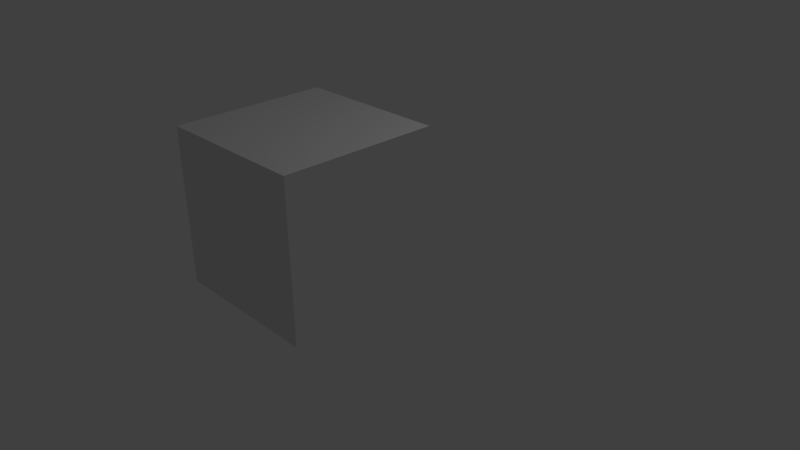 # Source: SimplePaperWithBone.blend  (saved by Blender 2.65.0; exported with 4.5.12 LTS)
import bpy
from mathutils import Matrix  # noqa: F401  (used for matrix-valued properties, if any)

bpy.ops.wm.read_factory_settings(use_empty=True)
scene = bpy.context.scene
scene.name = 'Scene'

# ---- collections
col_collection_1 = bpy.data.collections.new('Collection 1'); scene.collection.children.link(col_collection_1)

# ---- materials (node trees are filled in below, after node groups)
mat_material = bpy.data.materials.new('Material')
mat_material.alpha_threshold = 0.0
mat_material.use_transparent_shadow = False
mat_material.roughness = 0.5
mat_material.line_color = (0.0, 0.0, 0.0, 1.0)

# ---- material node trees

# ---- world
world_world = bpy.data.worlds.new('World'); scene.world = world_world
world_world.color = (0.05088, 0.05088, 0.05088)
world_world.use_sun_shadow = False
world_world.sun_shadow_jitter_overblur = 0.0
world_world.cycles.sampling_method = 'MANUAL'
world_world.cycles.sample_map_resolution = 256

# ---- cameras
cam_camera = bpy.data.cameras.new('Camera')
cam_camera.clip_end = 100.0
cam_camera.lens = 35.0
cam_camera.sensor_width = 32.0
cam_camera.sensor_height = 18.0
cam_camera.ortho_scale = 7.314
cam_camera.dof.focus_distance = 0.0
cam_camera.dof.aperture_fstop = 128.0

# ---- lights
light_lamp = bpy.data.lights.new('Lamp', 'POINT')
light_lamp.transmission_factor = 0.0
light_lamp.cutoff_distance = 30.0
light_lamp.energy = 100.0
light_lamp.shadow_buffer_clip_start = 1.001
light_lamp.shadow_soft_size = 0.1
light_lamp.shadow_maximum_resolution = 0.006
light_lamp.use_absolute_resolution = True
light_lamp.cycles.use_multiple_importance_sampling = False

# ---- meshes
me_cube = bpy.data.meshes.new('Cube')
me_cube.from_pydata([(1.0, -2.0, 0.0), (-1.0, -2.0, 0.0), (1.0, -5.364e-07, 2.0), (1.0, -2.0, 2.0), (-1.0, -2.0, 2.0), (-1.0, 0.0, 2.0)], [], [(2, 5, 4, 3), (0, 3, 4, 1)])
me_cube.materials.append(mat_material)
me_cube.use_remesh_preserve_volume = False
me_cube.use_remesh_preserve_attributes = False
me_cube.use_mirror_vertex_groups = False
me_cube.update()
arm_armature = bpy.data.armatures.new('Armature')  # bones are not reproduced

# ---- objects
ob_armature = bpy.data.objects.new('Armature', arm_armature)
ob_cube = bpy.data.objects.new('Cube', me_cube)
ob_lamp = bpy.data.objects.new('Lamp', light_lamp)
ob_camera = bpy.data.objects.new('Camera', cam_camera)

# ---- transforms, parenting, visibility, modifiers, constraints
ob_armature.location = (3.454e-16, 0.01928, 1.555)
ob_armature.lineart.crease_threshold = 0.0
ob_cube.parent = ob_armature
ob_cube.matrix_parent_inverse = Matrix(((1.0, 0.0, 0.0, -3.454e-16), (0.0, 1.0, 9.313e-10, -0.01928), (0.0, 0.0, 1.0, -1.555), (0.0, 0.0, 0.0, 1.0)))
ob_cube.location = (0.0, 0.0, 0.0)
ob_cube.lock_rotations_4d = False
ob_cube.empty_display_type = 'ARROWS'
ob_cube.lineart.crease_threshold = 0.0
_vg = ob_cube.vertex_groups.new(name='Bone')
for _i, _w in zip([0, 1, 2, 3, 4, 5], [0.0, 0.0, 0.0, 0.0, 0.04746, 0.0]): _vg.add([_i], _w, 'REPLACE')
_vg = ob_cube.vertex_groups.new(name='Bone.001')
for _i, _w in zip([0, 1, 2, 3, 4, 5], [0.0, 0.0, 1.0, 1.0, 1.0, 1.0]): _vg.add([_i], _w, 'REPLACE')
_vg = ob_cube.vertex_groups.new(name='Bone.002')
for _i, _w in zip([0, 1, 2, 3, 4, 5], [1.0, 1.0, 0.0, 1.0, 1.0, 0.0]): _vg.add([_i], _w, 'REPLACE')
_m = ob_cube.modifiers.new('Armature', 'ARMATURE')
_m.object = ob_armature
ob_lamp.location = (4.076, 1.005, 5.904)
ob_lamp.rotation_euler = (0.6503, 0.05522, 1.866)
ob_lamp.lock_rotations_4d = False
ob_lamp.empty_display_type = 'ARROWS'
ob_lamp.color = (0.0, 0.0, 0.0, 0.0)
ob_lamp.lineart.crease_threshold = 0.0
ob_camera.location = (7.481, -6.508, 5.344)
ob_camera.rotation_euler = (1.109, 0.01082, 0.8149)
ob_camera.lock_rotations_4d = False
ob_camera.empty_display_type = 'ARROWS'
ob_camera.color = (0.0, 0.0, 0.0, 0.0)
ob_camera.display_type = 'WIRE'
ob_camera.lineart.crease_threshold = 0.0

# ---- collection membership
col_collection_1.objects.link(ob_armature)
col_collection_1.objects.link(ob_cube)
col_collection_1.objects.link(ob_lamp)
col_collection_1.objects.link(ob_camera)

# ---- scene / render settings (as saved in the file)
scene.camera = ob_camera
scene.frame_start = 1; scene.frame_end = 250; scene.frame_set(7)
scene.render.engine = 'BLENDER_EEVEE_NEXT'
scene.render.image_settings.color_mode = 'RGB'
scene.render.image_settings.compression = 90
scene.render.resolution_percentage = 50
scene.render.dither_intensity = 0.0
scene.render.bake_margin = 2
scene.render.bake_bias = 0.0
scene.cycles.use_denoising = False
scene.cycles.samples = 10
scene.cycles.sampling_pattern = 'TABULATED_SOBOL'
scene.cycles.light_sampling_threshold = 0.0
scene.cycles.use_adaptive_sampling = False
scene.cycles.use_light_tree = False
scene.cycles.blur_glossy = 0.0
scene.cycles.volume_bounces = 1
scene.cycles.pixel_filter_type = 'GAUSSIAN'
scene.cycles.sample_clamp_indirect = 0.0
scene.view_settings.view_transform = 'Standard'
bpy.context.view_layer.update()
